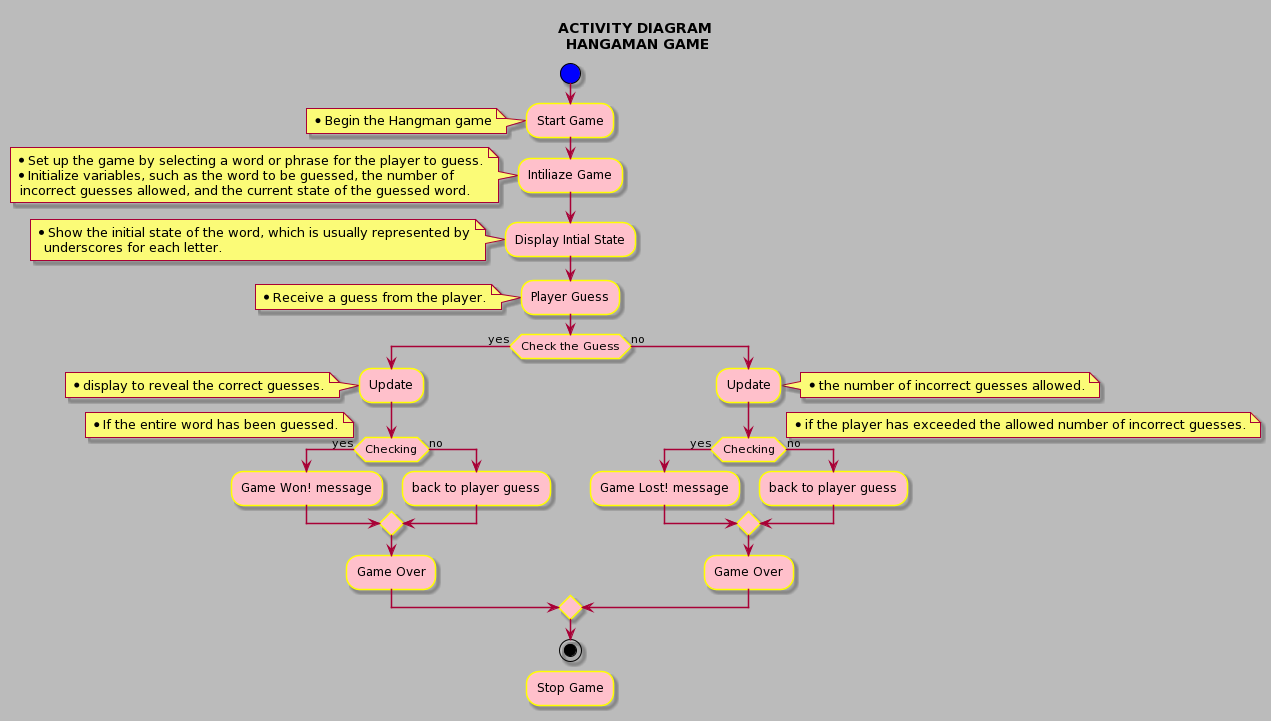

The diagram above was rendered by PlantUML. Its source (embedded in the PNG):
@startuml
skin rose

title ACTIVITY DIAGRAM\n HANGAMAN GAME
skinparam backgroundColor #BBBBBB
skinparam activity {
  StartColor Blue
  EndColor Red
  BackgroundColor Pink
  BorderColor Yellow
}

start

:Start Game;

note left
    * Begin the Hangman game
end note

:Intiliaze Game;

note left 
    * Set up the game by selecting a word or phrase for the player to guess.
    *Initialize variables, such as the word to be guessed, the number of 
     incorrect guesses allowed, and the current state of the guessed word.
end note 

:Display Intial State;

note left
    * Show the initial state of the word, which is usually represented by
      underscores for each letter.
end note

:Player Guess;

note left
    * Receive a guess from the player.
end note

if (Check the Guess) then (yes)
  :Update;

note left
    *display to reveal the correct guesses.
end note

  if (Checking) then (yes)
  
note left
    * If the entire word has been guessed.
end note

    :Game Won! message;
  else (no)
    :back to player guess;
  endif
  :Game Over;
else (no)
  :Update;
  
note right
    * the number of incorrect guesses allowed.
end note

 if (Checking) then (yes)
  
note right
    * if the player has exceeded the allowed number of incorrect guesses.
end note

    :Game Lost! message;
  else (no)
    :back to player guess;
  endif
  :Game Over;

endif

stop
:Stop Game;
@enduml